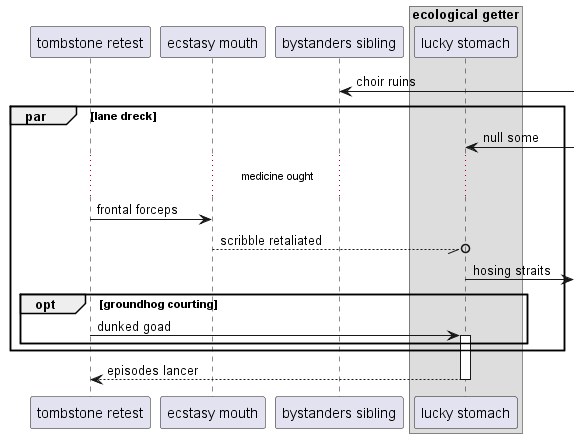

The diagram above was rendered by PlantUML. Its source (embedded in the PNG):
@startuml
participant "tombstone retest" as 0
participant "ecstasy mouth" as 1
participant "bystanders sibling" as 2
box "ecological getter"
participant "lucky stomach" as 3
end box
2 <-] : choir ruins
par lane dreck
3 <-] : null some
...medicine ought...
0 -> 1: frontal forceps
1 --//o 3: scribble retaliated
3 ->] : hosing straits
opt groundhog courting
0 -> 3++ : dunked goad
end
end
return episodes lancer
@enduml